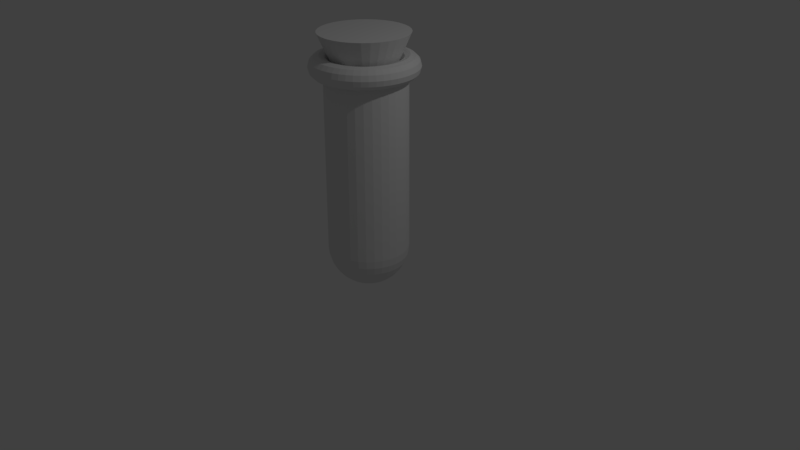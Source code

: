 # Source: small_potion.blend  (saved by Blender 2.79.0; exported with 4.5.12 LTS)
import bpy
from mathutils import Matrix  # noqa: F401  (used for matrix-valued properties, if any)

bpy.ops.wm.read_factory_settings(use_empty=True)
scene = bpy.context.scene
scene.name = 'Scene'

# ---- collections
col_collection_1 = bpy.data.collections.new('Collection 1'); scene.collection.children.link(col_collection_1)

# ---- world
world_world = bpy.data.worlds.new('World'); scene.world = world_world
world_world.color = (0.05088, 0.05088, 0.05088)
world_world.use_sun_shadow = False
world_world.sun_shadow_jitter_overblur = 0.0
world_world.cycles.sampling_method = 'MANUAL'

# ---- cameras
cam_camera = bpy.data.cameras.new('Camera')
cam_camera.clip_end = 100.0
cam_camera.lens = 35.0
cam_camera.sensor_width = 32.0
cam_camera.sensor_height = 18.0
cam_camera.ortho_scale = 7.314
cam_camera.dof.focus_distance = 0.0
cam_camera.dof.aperture_fstop = 128.0

# ---- lights
light_lamp = bpy.data.lights.new('Lamp', 'POINT')
light_lamp.transmission_factor = 0.0
light_lamp.cutoff_distance = 30.0
light_lamp.energy = 100.0
light_lamp.shadow_buffer_clip_start = 1.001
light_lamp.shadow_soft_size = 0.1
light_lamp.shadow_maximum_resolution = 0.006
light_lamp.use_absolute_resolution = True

# ---- meshes
me_cylinder_001 = bpy.data.meshes.new('Cylinder.001')
me_cylinder_001.from_pydata([(0.0, 1.0, -1.0), (-0.001838, 1.351, -0.1811), (0.1951, 0.9808, -1.0), (0.2631, 1.325, -0.1811), (0.3827, 0.9239, -1.0), (0.5178, 1.247, -0.1811), (0.5556, 0.8315, -1.0), (0.7526, 1.122, -0.1811), (0.7071, 0.7071, -1.0), (0.9583, 0.9531, -0.1811), (0.8315, 0.5556, -1.0), (1.127, 0.7474, -0.1811), (0.9239, 0.3827, -1.0), (1.253, 0.5126, -0.1811), (0.9808, 0.1951, -1.0), (1.33, 0.2579, -0.1811), (1.0, 7.55e-08, -1.0), (1.356, -0.007008, -0.1811), (0.9808, -0.1951, -1.0), (1.33, -0.2719, -0.1811), (0.9239, -0.3827, -1.0), (1.253, -0.5266, -0.1811), (0.8315, -0.5556, -1.0), (1.127, -0.7614, -0.1811), (0.7071, -0.7071, -1.0), (0.9583, -0.9672, -0.1811), (0.5556, -0.8315, -1.0), (0.7526, -1.136, -0.1811), (0.3827, -0.9239, -1.0), (0.5178, -1.262, -0.1811), (0.1951, -0.9808, -1.0), (0.2631, -1.339, -0.1811), (-3.258e-07, -1.0, -1.0), (-0.001839, -1.365, -0.1811), (-0.1951, -0.9808, -1.0), (-0.2667, -1.339, -0.1811), (-0.3827, -0.9239, -1.0), (-0.5215, -1.262, -0.1811), (-0.5556, -0.8315, -1.0), (-0.7562, -1.136, -0.1811), (-0.7071, -0.7071, -1.0), (-0.962, -0.9672, -0.1811), (-0.8315, -0.5556, -1.0), (-1.131, -0.7614, -0.1811), (-0.9239, -0.3827, -1.0), (-1.256, -0.5266, -0.1811), (-0.9808, -0.1951, -1.0), (-1.334, -0.2719, -0.1811), (-1.0, 9.656e-07, -1.0), (-1.36, -0.007007, -0.1811), (-0.9808, 0.1951, -1.0), (-1.334, 0.2579, -0.1811), (-0.9239, 0.3827, -1.0), (-1.256, 0.5126, -0.1811), (-0.8315, 0.5556, -1.0), (-1.131, 0.7474, -0.1811), (-0.7071, 0.7071, -1.0), (-0.962, 0.9532, -0.1811), (-0.5556, 0.8315, -1.0), (-0.7562, 1.122, -0.1811), (-0.3827, 0.9239, -1.0), (-0.5215, 1.248, -0.1811), (-0.1951, 0.9808, -1.0), (-0.2667, 1.325, -0.1811)], [], [(0, 1, 3, 2), (2, 3, 5, 4), (4, 5, 7, 6), (6, 7, 9, 8), (8, 9, 11, 10), (10, 11, 13, 12), (12, 13, 15, 14), (14, 15, 17, 16), (16, 17, 19, 18), (18, 19, 21, 20), (20, 21, 23, 22), (22, 23, 25, 24), (24, 25, 27, 26), (26, 27, 29, 28), (28, 29, 31, 30), (30, 31, 33, 32), (32, 33, 35, 34), (34, 35, 37, 36), (36, 37, 39, 38), (38, 39, 41, 40), (40, 41, 43, 42), (42, 43, 45, 44), (44, 45, 47, 46), (46, 47, 49, 48), (48, 49, 51, 50), (50, 51, 53, 52), (52, 53, 55, 54), (54, 55, 57, 56), (56, 57, 59, 58), (58, 59, 61, 60), (3, 1, 63, 61, 59, 57, 55, 53, 51, 49, 47, 45, 43, 41, 39, 37, 35, 33, 31, 29, 27, 25, 23, 21, 19, 17, 15, 13, 11, 9, 7, 5), (60, 61, 63, 62), (62, 63, 1, 0), (0, 2, 4, 6, 8, 10, 12, 14, 16, 18, 20, 22, 24, 26, 28, 30, 32, 34, 36, 38, 40, 42, 44, 46, 48, 50, 52, 54, 56, 58, 60, 62)])
me_cylinder_001.use_remesh_preserve_volume = False
me_cylinder_001.use_remesh_preserve_attributes = False
me_cylinder_001.use_mirror_vertex_groups = False
me_cylinder_001.update()
me_torus = bpy.data.meshes.new('Torus')
me_torus.from_pydata([(1.25, 0.0, 0.0), (1.217, 0.0, 0.125), (1.125, 0.0, 0.2165), (1.0, 0.0, 0.25), (0.875, 0.0, 0.2165), (0.7835, 0.0, 0.125), (0.75, 0.0, 3.062e-17), (0.7835, 0.0, -0.125), (0.875, 0.0, -0.2165), (1.0, 0.0, -0.25), (1.125, 0.0, -0.2165), (1.217, 0.0, -0.125), (1.239, 0.1632, 0.0), (1.206, 0.1588, 0.125), (1.115, 0.1468, 0.2165), (0.9914, 0.1305, 0.25), (0.8675, 0.1142, 0.2165), (0.7768, 0.1023, 0.125), (0.7436, 0.09789, 3.062e-17), (0.7768, 0.1023, -0.125), (0.8675, 0.1142, -0.2165), (0.9914, 0.1305, -0.25), (1.115, 0.1468, -0.2165), (1.206, 0.1588, -0.125), (1.207, 0.3235, 0.0), (1.175, 0.3149, 0.125), (1.087, 0.2912, 0.2165), (0.9659, 0.2588, 0.25), (0.8452, 0.2265, 0.2165), (0.7568, 0.2028, 0.125), (0.7244, 0.1941, 3.062e-17), (0.7568, 0.2028, -0.125), (0.8452, 0.2265, -0.2165), (0.9659, 0.2588, -0.25), (1.087, 0.2912, -0.2165), (1.175, 0.3149, -0.125), (1.155, 0.4784, 0.0), (1.124, 0.4655, 0.125), (1.039, 0.4305, 0.2165), (0.9239, 0.3827, 0.25), (0.8084, 0.3348, 0.2165), (0.7239, 0.2998, 0.125), (0.6929, 0.287, 3.062e-17), (0.7239, 0.2998, -0.125), (0.8084, 0.3348, -0.2165), (0.9239, 0.3827, -0.25), (1.039, 0.4305, -0.2165), (1.124, 0.4655, -0.125), (1.083, 0.625, 0.0), (1.054, 0.6083, 0.125), (0.9743, 0.5625, 0.2165), (0.866, 0.5, 0.25), (0.7578, 0.4375, 0.2165), (0.6785, 0.3917, 0.125), (0.6495, 0.375, 3.062e-17), (0.6785, 0.3917, -0.125), (0.7578, 0.4375, -0.2165), (0.866, 0.5, -0.25), (0.9743, 0.5625, -0.2165), (1.054, 0.6083, -0.125), (0.9917, 0.761, 0.0), (0.9651, 0.7406, 0.125), (0.8925, 0.6849, 0.2165), (0.7934, 0.6088, 0.25), (0.6942, 0.5327, 0.2165), (0.6216, 0.477, 0.125), (0.595, 0.4566, 3.062e-17), (0.6216, 0.477, -0.125), (0.6942, 0.5327, -0.2165), (0.7934, 0.6088, -0.25), (0.8925, 0.6849, -0.2165), (0.9651, 0.7406, -0.125), (0.8839, 0.8839, 0.0), (0.8602, 0.8602, 0.125), (0.7955, 0.7955, 0.2165), (0.7071, 0.7071, 0.25), (0.6187, 0.6187, 0.2165), (0.554, 0.554, 0.125), (0.5303, 0.5303, 3.062e-17), (0.554, 0.554, -0.125), (0.6187, 0.6187, -0.2165), (0.7071, 0.7071, -0.25), (0.7955, 0.7955, -0.2165), (0.8602, 0.8602, -0.125), (0.761, 0.9917, 0.0), (0.7406, 0.9651, 0.125), (0.6849, 0.8925, 0.2165), (0.6088, 0.7934, 0.25), (0.5327, 0.6942, 0.2165), (0.477, 0.6216, 0.125), (0.4566, 0.595, 3.062e-17), (0.477, 0.6216, -0.125), (0.5327, 0.6942, -0.2165), (0.6088, 0.7934, -0.25), (0.6849, 0.8925, -0.2165), (0.7406, 0.9651, -0.125), (0.625, 1.083, 0.0), (0.6083, 1.054, 0.125), (0.5625, 0.9743, 0.2165), (0.5, 0.866, 0.25), (0.4375, 0.7578, 0.2165), (0.3917, 0.6785, 0.125), (0.375, 0.6495, 3.062e-17), (0.3917, 0.6785, -0.125), (0.4375, 0.7578, -0.2165), (0.5, 0.866, -0.25), (0.5625, 0.9743, -0.2165), (0.6083, 1.054, -0.125), (0.4784, 1.155, 0.0), (0.4655, 1.124, 0.125), (0.4305, 1.039, 0.2165), (0.3827, 0.9239, 0.25), (0.3348, 0.8084, 0.2165), (0.2998, 0.7239, 0.125), (0.287, 0.6929, 3.062e-17), (0.2998, 0.7239, -0.125), (0.3348, 0.8084, -0.2165), (0.3827, 0.9239, -0.25), (0.4305, 1.039, -0.2165), (0.4655, 1.124, -0.125), (0.3235, 1.207, 0.0), (0.3149, 1.175, 0.125), (0.2912, 1.087, 0.2165), (0.2588, 0.9659, 0.25), (0.2265, 0.8452, 0.2165), (0.2028, 0.7568, 0.125), (0.1941, 0.7244, 3.062e-17), (0.2028, 0.7568, -0.125), (0.2265, 0.8452, -0.2165), (0.2588, 0.9659, -0.25), (0.2912, 1.087, -0.2165), (0.3149, 1.175, -0.125), (0.1632, 1.239, 0.0), (0.1588, 1.206, 0.125), (0.1468, 1.115, 0.2165), (0.1305, 0.9914, 0.25), (0.1142, 0.8675, 0.2165), (0.1023, 0.7768, 0.125), (0.09789, 0.7436, 3.062e-17), (0.1023, 0.7768, -0.125), (0.1142, 0.8675, -0.2165), (0.1305, 0.9914, -0.25), (0.1468, 1.115, -0.2165), (0.1588, 1.206, -0.125), (9.437e-08, 1.25, 0.0), (9.184e-08, 1.217, 0.125), (8.494e-08, 1.125, 0.2165), (7.55e-08, 1.0, 0.25), (6.606e-08, 0.875, 0.2165), (5.915e-08, 0.7835, 0.125), (5.662e-08, 0.75, 3.062e-17), (5.915e-08, 0.7835, -0.125), (6.606e-08, 0.875, -0.2165), (7.55e-08, 1.0, -0.25), (8.494e-08, 1.125, -0.2165), (9.184e-08, 1.217, -0.125), (-0.1632, 1.239, 0.0), (-0.1588, 1.206, 0.125), (-0.1468, 1.115, 0.2165), (-0.1305, 0.9914, 0.25), (-0.1142, 0.8675, 0.2165), (-0.1023, 0.7768, 0.125), (-0.09789, 0.7436, 3.062e-17), (-0.1023, 0.7768, -0.125), (-0.1142, 0.8675, -0.2165), (-0.1305, 0.9914, -0.25), (-0.1468, 1.115, -0.2165), (-0.1588, 1.206, -0.125), (-0.3235, 1.207, 0.0), (-0.3149, 1.175, 0.125), (-0.2912, 1.087, 0.2165), (-0.2588, 0.9659, 0.25), (-0.2265, 0.8452, 0.2165), (-0.2028, 0.7568, 0.125), (-0.1941, 0.7244, 3.062e-17), (-0.2028, 0.7568, -0.125), (-0.2265, 0.8452, -0.2165), (-0.2588, 0.9659, -0.25), (-0.2912, 1.087, -0.2165), (-0.3149, 1.175, -0.125), (-0.4784, 1.155, 0.0), (-0.4655, 1.124, 0.125), (-0.4305, 1.039, 0.2165), (-0.3827, 0.9239, 0.25), (-0.3348, 0.8084, 0.2165), (-0.2998, 0.7239, 0.125), (-0.287, 0.6929, 3.062e-17), (-0.2998, 0.7239, -0.125), (-0.3348, 0.8084, -0.2165), (-0.3827, 0.9239, -0.25), (-0.4305, 1.039, -0.2165), (-0.4655, 1.124, -0.125), (-0.625, 1.083, 0.0), (-0.6083, 1.054, 0.125), (-0.5625, 0.9743, 0.2165), (-0.5, 0.866, 0.25), (-0.4375, 0.7578, 0.2165), (-0.3917, 0.6785, 0.125), (-0.375, 0.6495, 3.062e-17), (-0.3917, 0.6785, -0.125), (-0.4375, 0.7578, -0.2165), (-0.5, 0.866, -0.25), (-0.5625, 0.9743, -0.2165), (-0.6083, 1.054, -0.125), (-0.761, 0.9917, 0.0), (-0.7406, 0.9651, 0.125), (-0.6849, 0.8925, 0.2165), (-0.6088, 0.7934, 0.25), (-0.5327, 0.6942, 0.2165), (-0.477, 0.6216, 0.125), (-0.4566, 0.595, 3.062e-17), (-0.477, 0.6216, -0.125), (-0.5327, 0.6942, -0.2165), (-0.6088, 0.7934, -0.25), (-0.6849, 0.8925, -0.2165), (-0.7406, 0.9651, -0.125), (-0.8839, 0.8839, 0.0), (-0.8602, 0.8602, 0.125), (-0.7955, 0.7955, 0.2165), (-0.7071, 0.7071, 0.25), (-0.6187, 0.6187, 0.2165), (-0.554, 0.554, 0.125), (-0.5303, 0.5303, 3.062e-17), (-0.554, 0.554, -0.125), (-0.6187, 0.6187, -0.2165), (-0.7071, 0.7071, -0.25), (-0.7955, 0.7955, -0.2165), (-0.8602, 0.8602, -0.125), (-0.9917, 0.761, 0.0), (-0.9651, 0.7406, 0.125), (-0.8925, 0.6849, 0.2165), (-0.7934, 0.6088, 0.25), (-0.6942, 0.5327, 0.2165), (-0.6216, 0.477, 0.125), (-0.595, 0.4566, 3.062e-17), (-0.6216, 0.477, -0.125), (-0.6942, 0.5327, -0.2165), (-0.7934, 0.6088, -0.25), (-0.8925, 0.6849, -0.2165), (-0.9651, 0.7406, -0.125), (-1.083, 0.625, 0.0), (-1.054, 0.6083, 0.125), (-0.9743, 0.5625, 0.2165), (-0.866, 0.5, 0.25), (-0.7578, 0.4375, 0.2165), (-0.6785, 0.3917, 0.125), (-0.6495, 0.375, 3.062e-17), (-0.6785, 0.3917, -0.125), (-0.7578, 0.4375, -0.2165), (-0.866, 0.5, -0.25), (-0.9743, 0.5625, -0.2165), (-1.054, 0.6083, -0.125), (-1.155, 0.4784, 0.0), (-1.124, 0.4655, 0.125), (-1.039, 0.4305, 0.2165), (-0.9239, 0.3827, 0.25), (-0.8084, 0.3348, 0.2165), (-0.7239, 0.2998, 0.125), (-0.6929, 0.287, 3.062e-17), (-0.7239, 0.2998, -0.125), (-0.8084, 0.3348, -0.2165), (-0.9239, 0.3827, -0.25), (-1.039, 0.4305, -0.2165), (-1.124, 0.4655, -0.125), (-1.207, 0.3235, 0.0), (-1.175, 0.3149, 0.125), (-1.087, 0.2912, 0.2165), (-0.9659, 0.2588, 0.25), (-0.8452, 0.2265, 0.2165), (-0.7568, 0.2028, 0.125), (-0.7244, 0.1941, 3.062e-17), (-0.7568, 0.2028, -0.125), (-0.8452, 0.2265, -0.2165), (-0.9659, 0.2588, -0.25), (-1.087, 0.2912, -0.2165), (-1.175, 0.3149, -0.125), (-1.239, 0.1632, 0.0), (-1.206, 0.1588, 0.125), (-1.115, 0.1468, 0.2165), (-0.9914, 0.1305, 0.25), (-0.8675, 0.1142, 0.2165), (-0.7768, 0.1023, 0.125), (-0.7436, 0.09789, 3.062e-17), (-0.7768, 0.1023, -0.125), (-0.8675, 0.1142, -0.2165), (-0.9914, 0.1305, -0.25), (-1.115, 0.1468, -0.2165), (-1.206, 0.1588, -0.125), (-1.25, 1.093e-07, 0.0), (-1.217, 1.064e-07, 0.125), (-1.125, 9.835e-08, 0.2165), (-1.0, 8.742e-08, 0.25), (-0.875, 7.649e-08, 0.2165), (-0.7835, 6.85e-08, 0.125), (-0.75, 6.557e-08, 3.062e-17), (-0.7835, 6.85e-08, -0.125), (-0.875, 7.649e-08, -0.2165), (-1.0, 8.742e-08, -0.25), (-1.125, 9.835e-08, -0.2165), (-1.217, 1.064e-07, -0.125), (-1.239, -0.1632, 0.0), (-1.206, -0.1588, 0.125), (-1.115, -0.1468, 0.2165), (-0.9914, -0.1305, 0.25), (-0.8675, -0.1142, 0.2165), (-0.7768, -0.1023, 0.125), (-0.7436, -0.09789, 3.062e-17), (-0.7768, -0.1023, -0.125), (-0.8675, -0.1142, -0.2165), (-0.9914, -0.1305, -0.25), (-1.115, -0.1468, -0.2165), (-1.206, -0.1588, -0.125), (-1.207, -0.3235, 0.0), (-1.175, -0.3149, 0.125), (-1.087, -0.2912, 0.2165), (-0.9659, -0.2588, 0.25), (-0.8452, -0.2265, 0.2165), (-0.7568, -0.2028, 0.125), (-0.7244, -0.1941, 3.062e-17), (-0.7568, -0.2028, -0.125), (-0.8452, -0.2265, -0.2165), (-0.9659, -0.2588, -0.25), (-1.087, -0.2912, -0.2165), (-1.175, -0.3149, -0.125), (-1.155, -0.4784, 0.0), (-1.124, -0.4655, 0.125), (-1.039, -0.4305, 0.2165), (-0.9239, -0.3827, 0.25), (-0.8084, -0.3348, 0.2165), (-0.7239, -0.2998, 0.125), (-0.6929, -0.287, 3.062e-17), (-0.7239, -0.2998, -0.125), (-0.8084, -0.3348, -0.2165), (-0.9239, -0.3827, -0.25), (-1.039, -0.4305, -0.2165), (-1.124, -0.4655, -0.125), (-1.083, -0.625, 0.0), (-1.054, -0.6083, 0.125), (-0.9743, -0.5625, 0.2165), (-0.866, -0.5, 0.25), (-0.7578, -0.4375, 0.2165), (-0.6785, -0.3917, 0.125), (-0.6495, -0.375, 3.062e-17), (-0.6785, -0.3917, -0.125), (-0.7578, -0.4375, -0.2165), (-0.866, -0.5, -0.25), (-0.9743, -0.5625, -0.2165), (-1.054, -0.6083, -0.125), (-0.9917, -0.761, 0.0), (-0.9651, -0.7406, 0.125), (-0.8925, -0.6849, 0.2165), (-0.7934, -0.6088, 0.25), (-0.6942, -0.5327, 0.2165), (-0.6216, -0.477, 0.125), (-0.595, -0.4566, 3.062e-17), (-0.6216, -0.477, -0.125), (-0.6942, -0.5327, -0.2165), (-0.7934, -0.6088, -0.25), (-0.8925, -0.6849, -0.2165), (-0.9651, -0.7406, -0.125), (-0.8839, -0.8839, 0.0), (-0.8602, -0.8602, 0.125), (-0.7955, -0.7955, 0.2165), (-0.7071, -0.7071, 0.25), (-0.6187, -0.6187, 0.2165), (-0.554, -0.554, 0.125), (-0.5303, -0.5303, 3.062e-17), (-0.554, -0.554, -0.125), (-0.6187, -0.6187, -0.2165), (-0.7071, -0.7071, -0.25), (-0.7955, -0.7955, -0.2165), (-0.8602, -0.8602, -0.125), (-0.761, -0.9917, 0.0), (-0.7406, -0.9651, 0.125), (-0.6849, -0.8925, 0.2165), (-0.6088, -0.7934, 0.25), (-0.5327, -0.6942, 0.2165), (-0.477, -0.6216, 0.125), (-0.4566, -0.595, 3.062e-17), (-0.477, -0.6216, -0.125), (-0.5327, -0.6942, -0.2165), (-0.6088, -0.7934, -0.25), (-0.6849, -0.8925, -0.2165), (-0.7406, -0.9651, -0.125), (-0.625, -1.083, 0.0), (-0.6083, -1.054, 0.125), (-0.5625, -0.9743, 0.2165), (-0.5, -0.866, 0.25), (-0.4375, -0.7578, 0.2165), (-0.3917, -0.6785, 0.125), (-0.375, -0.6495, 3.062e-17), (-0.3917, -0.6785, -0.125), (-0.4375, -0.7578, -0.2165), (-0.5, -0.866, -0.25), (-0.5625, -0.9743, -0.2165), (-0.6083, -1.054, -0.125), (-0.4784, -1.155, 0.0), (-0.4655, -1.124, 0.125), (-0.4305, -1.039, 0.2165), (-0.3827, -0.9239, 0.25), (-0.3348, -0.8084, 0.2165), (-0.2998, -0.7239, 0.125), (-0.287, -0.6929, 3.062e-17), (-0.2998, -0.7239, -0.125), (-0.3348, -0.8084, -0.2165), (-0.3827, -0.9239, -0.25), (-0.4305, -1.039, -0.2165), (-0.4655, -1.124, -0.125), (-0.3235, -1.207, 0.0), (-0.3149, -1.175, 0.125), (-0.2912, -1.087, 0.2165), (-0.2588, -0.9659, 0.25), (-0.2265, -0.8452, 0.2165), (-0.2028, -0.7568, 0.125), (-0.1941, -0.7244, 3.062e-17), (-0.2028, -0.7568, -0.125), (-0.2265, -0.8452, -0.2165), (-0.2588, -0.9659, -0.25), (-0.2912, -1.087, -0.2165), (-0.3149, -1.175, -0.125), (-0.1632, -1.239, 0.0), (-0.1588, -1.206, 0.125), (-0.1468, -1.115, 0.2165), (-0.1305, -0.9914, 0.25), (-0.1142, -0.8675, 0.2165), (-0.1023, -0.7768, 0.125), (-0.0979, -0.7436, 3.062e-17), (-0.1023, -0.7768, -0.125), (-0.1142, -0.8675, -0.2165), (-0.1305, -0.9914, -0.25), (-0.1468, -1.115, -0.2165), (-0.1588, -1.206, -0.125), (9.437e-08, -1.25, 0.0), (9.184e-08, -1.217, 0.125), (8.494e-08, -1.125, 0.2165), (7.55e-08, -1.0, 0.25), (6.606e-08, -0.875, 0.2165), (5.915e-08, -0.7835, 0.125), (5.662e-08, -0.75, 3.062e-17), (5.915e-08, -0.7835, -0.125), (6.606e-08, -0.875, -0.2165), (7.55e-08, -1.0, -0.25), (8.494e-08, -1.125, -0.2165), (9.184e-08, -1.217, -0.125), (0.1632, -1.239, 0.0), (0.1588, -1.206, 0.125), (0.1468, -1.115, 0.2165), (0.1305, -0.9914, 0.25), (0.1142, -0.8675, 0.2165), (0.1023, -0.7768, 0.125), (0.09789, -0.7436, 3.062e-17), (0.1023, -0.7768, -0.125), (0.1142, -0.8675, -0.2165), (0.1305, -0.9914, -0.25), (0.1468, -1.115, -0.2165), (0.1588, -1.206, -0.125), (0.3235, -1.207, 0.0), (0.3149, -1.175, 0.125), (0.2912, -1.087, 0.2165), (0.2588, -0.9659, 0.25), (0.2265, -0.8452, 0.2165), (0.2028, -0.7568, 0.125), (0.1941, -0.7244, 3.062e-17), (0.2028, -0.7568, -0.125), (0.2265, -0.8452, -0.2165), (0.2588, -0.9659, -0.25), (0.2912, -1.087, -0.2165), (0.3149, -1.175, -0.125), (0.4784, -1.155, 0.0), (0.4655, -1.124, 0.125), (0.4305, -1.039, 0.2165), (0.3827, -0.9239, 0.25), (0.3348, -0.8084, 0.2165), (0.2998, -0.7239, 0.125), (0.287, -0.6929, 3.062e-17), (0.2998, -0.7239, -0.125), (0.3348, -0.8084, -0.2165), (0.3827, -0.9239, -0.25), (0.4305, -1.039, -0.2165), (0.4655, -1.124, -0.125), (0.625, -1.083, 0.0), (0.6083, -1.054, 0.125), (0.5625, -0.9743, 0.2165), (0.5, -0.866, 0.25), (0.4375, -0.7578, 0.2165), (0.3917, -0.6785, 0.125), (0.375, -0.6495, 3.062e-17), (0.3917, -0.6785, -0.125), (0.4375, -0.7578, -0.2165), (0.5, -0.866, -0.25), (0.5625, -0.9743, -0.2165), (0.6083, -1.054, -0.125), (0.761, -0.9917, 0.0), (0.7406, -0.9651, 0.125), (0.6849, -0.8925, 0.2165), (0.6088, -0.7934, 0.25), (0.5327, -0.6942, 0.2165), (0.477, -0.6216, 0.125), (0.4566, -0.595, 3.062e-17), (0.477, -0.6216, -0.125), (0.5327, -0.6942, -0.2165), (0.6088, -0.7934, -0.25), (0.6849, -0.8925, -0.2165), (0.7406, -0.9651, -0.125), (0.8839, -0.8839, 0.0), (0.8602, -0.8602, 0.125), (0.7955, -0.7955, 0.2165), (0.7071, -0.7071, 0.25), (0.6187, -0.6187, 0.2165), (0.554, -0.554, 0.125), (0.5303, -0.5303, 3.062e-17), (0.554, -0.554, -0.125), (0.6187, -0.6187, -0.2165), (0.7071, -0.7071, -0.25), (0.7955, -0.7955, -0.2165), (0.8602, -0.8602, -0.125), (0.9917, -0.761, 0.0), (0.9651, -0.7406, 0.125), (0.8925, -0.6849, 0.2165), (0.7934, -0.6088, 0.25), (0.6942, -0.5327, 0.2165), (0.6216, -0.477, 0.125), (0.595, -0.4566, 3.062e-17), (0.6216, -0.477, -0.125), (0.6942, -0.5327, -0.2165), (0.7934, -0.6088, -0.25), (0.8925, -0.6849, -0.2165), (0.9651, -0.7406, -0.125), (1.083, -0.625, 0.0), (1.054, -0.6083, 0.125), (0.9743, -0.5625, 0.2165), (0.866, -0.5, 0.25), (0.7578, -0.4375, 0.2165), (0.6785, -0.3917, 0.125), (0.6495, -0.375, 3.062e-17), (0.6785, -0.3917, -0.125), (0.7578, -0.4375, -0.2165), (0.866, -0.5, -0.25), (0.9743, -0.5625, -0.2165), (1.054, -0.6083, -0.125), (1.155, -0.4784, 0.0), (1.124, -0.4655, 0.125), (1.039, -0.4305, 0.2165), (0.9239, -0.3827, 0.25), (0.8084, -0.3348, 0.2165), (0.7239, -0.2998, 0.125), (0.6929, -0.287, 3.062e-17), (0.7239, -0.2998, -0.125), (0.8084, -0.3348, -0.2165), (0.9239, -0.3827, -0.25), (1.039, -0.4305, -0.2165), (1.124, -0.4655, -0.125), (1.207, -0.3235, 0.0), (1.175, -0.3149, 0.125), (1.087, -0.2912, 0.2165), (0.9659, -0.2588, 0.25), (0.8452, -0.2265, 0.2165), (0.7568, -0.2028, 0.125), (0.7244, -0.1941, 3.062e-17), (0.7568, -0.2028, -0.125), (0.8452, -0.2265, -0.2165), (0.9659, -0.2588, -0.25), (1.087, -0.2912, -0.2165), (1.175, -0.3149, -0.125), (1.239, -0.1632, 0.0), (1.206, -0.1588, 0.125), (1.115, -0.1468, 0.2165), (0.9914, -0.1305, 0.25), (0.8675, -0.1142, 0.2165), (0.7768, -0.1023, 0.125), (0.7436, -0.09789, 3.062e-17), (0.7768, -0.1023, -0.125), (0.8675, -0.1142, -0.2165), (0.9914, -0.1305, -0.25), (1.115, -0.1468, -0.2165), (1.206, -0.1588, -0.125), (-0.01024, 0.23, 0.1363), (-0.01024, 0.412, 0.08107), (-0.01024, 0.5797, -0.008575), (-0.01024, 0.7267, 0.004724), (-0.01024, 0.8473, -0.01787), (-0.01024, 0.937, -0.0777), (-0.01024, 0.9922, -0.2597), (-0.01024, 1.011, -4.395), (-0.01024, 0.9922, -4.584), (-0.01024, 0.5797, -5.201), (0.02668, 0.2263, 0.1363), (0.06218, 0.4048, 0.08107), (0.09491, 0.5693, -0.008575), (0.1236, 0.7135, 0.004724), (0.1471, 0.8318, -0.01787), (0.1646, 0.9198, -0.0777), (0.1754, 0.9739, -0.2597), (0.179, 0.9922, -4.395), (0.1754, 0.9739, -4.584), (0.1646, 0.9198, -4.766), (0.1471, 0.8318, -4.934), (0.1236, 0.7135, -5.081), (0.09491, 0.5693, -5.201), (0.06218, 0.4048, -5.291), (0.02668, 0.2263, -5.346), (0.06218, 0.2156, -1.847), (0.1318, 0.3837, 0.08107), (0.196, 0.5387, -0.008575), (0.2523, 0.6745, 0.004724), (0.2984, 0.7859, -0.01787), (0.3327, 0.8688, -0.0777), (0.3539, 0.9198, -0.2597), (0.361, 0.937, -4.395), (0.3539, 0.9198, -4.584), (0.3327, 0.8688, -4.766), (0.2984, 0.7859, -4.934), (0.2523, 0.6745, -5.081), (0.196, 0.5387, -5.201), (0.1318, 0.3837, -5.291), (0.06218, 0.2156, -5.346), (0.09491, 0.1981, 0.1363), (0.196, 0.3494, 0.08107), (0.2892, 0.4889, -0.008575), (0.3709, 0.6111, 0.004724), (0.4379, 0.7114, -0.01787), (0.4877, 0.7859, -0.0777), (0.5184, 0.8318, -0.2597), (0.5287, 0.8473, -4.395), (0.5184, 0.8318, -4.584), (0.4877, 0.7859, -4.766), (0.4379, 0.7114, -4.934), (0.3709, 0.6111, -5.081), (0.2892, 0.4889, -5.201), (0.196, 0.3494, -5.291), (0.09491, 0.1981, -5.346), (0.1236, 0.1745, 0.1363), (0.2523, 0.3032, 0.08107), (0.3709, 0.4218, -0.008575), (0.4748, 0.5258, 0.004724), (0.5601, 0.6111, -0.01787), (0.6235, 0.6745, -0.0777), (0.6626, 0.7135, -0.2597), (0.6757, 0.7267, -4.395), (0.6626, 0.7135, -4.584), (0.6235, 0.6745, -4.766), (0.5601, 0.6111, -4.934), (0.4748, 0.5258, -5.081), (0.3709, 0.4218, -5.201), (0.2523, 0.3032, -5.291), (0.1236, 0.1745, -5.346), (0.1471, 0.1459, 0.1363), (0.2984, 0.247, 0.08107), (0.4379, 0.3402, -0.008575), (0.5601, 0.4218, 0.004724), (0.6604, 0.4889, -0.01787), (0.735, 0.5387, -0.0777), (0.7809, 0.5693, -0.2597), (0.7964, 0.5797, -4.395), (0.7809, 0.5693, -4.584), (0.735, 0.5387, -4.766), (0.6604, 0.4889, -4.934), (0.5601, 0.4218, -5.081), (0.4379, 0.3402, -5.201), (0.2984, 0.247, -5.291), (0.1471, 0.1459, -5.346), (0.1646, 0.1131, 0.1363), (0.3327, 0.1828, 0.08107), (0.4877, 0.247, -0.008575), (0.6235, 0.3032, 0.004724), (0.735, 0.3494, -0.01787), (0.8178, 0.3837, -0.0777), (0.8688, 0.4048, -0.2597), (0.886, 0.412, -4.395), (0.8688, 0.4048, -4.584), (0.8178, 0.3837, -4.766), (0.735, 0.3494, -4.934), (0.6235, 0.3032, -5.081), (0.4877, 0.247, -5.201), (0.3327, 0.1828, -5.291), (0.1646, 0.1131, -3.75), (0.1754, 0.07764, 0.1363), (0.3539, 0.1131, 0.08107), (0.5184, 0.1459, -0.008575), (0.6626, 0.1745, 0.004724), (0.7809, 0.1981, -0.01787), (0.8688, 0.2156, -0.0777), (0.923, 0.2263, -0.2597), (0.9412, 0.23, -4.395), (0.923, 0.2263, -4.584), (0.8688, 0.2156, -4.766), (0.7809, 0.1981, -4.934), (0.6626, 0.1745, -5.081), (0.5184, 0.1459, -5.201), (0.3539, 0.1131, -5.291), (0.1754, 0.07764, -5.346), (0.179, 0.04072, 0.1363), (0.361, 0.04072, 0.08107), (0.5287, 0.04072, -0.008575), (0.6757, 0.04072, 0.004724), (0.7964, 0.04072, -0.01787), (0.886, 0.04072, -0.0777), (0.9412, 0.04072, -0.2597), (0.9599, 0.04072, -4.395), (0.9412, 0.04072, -4.584), (0.886, 0.04072, -4.766), (0.7964, 0.04072, -4.934), (0.6757, 0.04072, -5.081), (0.5287, 0.04072, -5.201), (0.361, 0.04072, -5.291), (0.179, 0.04072, -5.346), (0.1754, 0.003795, 0.1363), (0.3539, -0.03171, 0.08107), (0.5184, -0.06443, -0.008575), (0.6626, -0.09311, 0.004724), (0.7809, -0.1166, -0.01787), (0.8688, -0.1341, -0.0777), (0.923, -0.1449, -0.2597), (0.9412, -0.1485, -4.395), (0.923, -0.1449, -4.584), (0.8688, -0.1341, -4.766), (0.7809, -0.1166, -4.934), (0.6626, -0.09311, -5.081), (0.5184, -0.06443, -5.201), (0.3539, -0.03171, -5.291), (0.1754, 0.003795, -5.346), (0.1646, -0.03171, 0.1363), (0.3327, -0.1014, 0.08107), (0.4877, -0.1655, -0.008575), (0.6235, -0.2218, 0.004724), (0.735, -0.268, -0.01787), (0.8178, -0.3023, -0.0777), (0.8688, -0.3234, -0.2597), (0.886, -0.3305, -4.395), (0.8688, -0.3234, -4.584), (0.8178, -0.3023, -4.766), (0.735, -0.268, -4.934), (0.6235, -0.2218, -5.081), (0.4877, -0.1655, -5.201), (0.3327, -0.1014, -5.291), (0.1646, -0.03171, -5.346), (0.1471, -0.06443, 0.1363), (0.2984, -0.1655, 0.08107), (0.4379, -0.2587, -0.008575), (0.5601, -0.3404, 0.004724), (0.6604, -0.4074, -0.01787), (0.735, -0.4572, -0.0777), (0.7809, -0.4879, -0.2597), (0.7964, -0.4983, -4.395), (0.7809, -0.4879, -4.584), (0.735, -0.4572, -4.766), (0.6604, -0.4074, -4.934), (0.5601, -0.3404, -5.081), (0.4379, -0.2587, -5.201), (0.2984, -0.1655, -5.291), (0.1471, -0.06443, -5.346), (0.1236, -0.09311, 0.1363), (0.2523, -0.2218, 0.08107), (0.3709, -0.3404, -0.008575), (0.4748, -0.4443, 0.004724), (0.5601, -0.5297, -0.01787), (0.6235, -0.593, -0.0777), (0.6626, -0.6321, -0.2597), (0.6757, -0.6453, -4.395), (0.6626, -0.6321, -4.584), (0.6235, -0.593, -4.766), (0.5601, -0.5297, -4.934), (0.4748, -0.4443, -5.081), (0.3709, -0.3404, -5.201), (0.2523, -0.2218, -5.291), (0.1236, -0.09311, -5.346), (0.09491, -0.1166, 0.1363), (0.196, -0.268, 0.08107), (0.2892, -0.4074, -0.008575), (0.3709, -0.5297, 0.004724), (0.4379, -0.63, -0.01787), (0.4877, -0.7045, -0.0777), (0.5184, -0.7504, -0.2597), (0.5287, -0.7659, -4.395), (0.5184, -0.7504, -4.584), (0.4877, -0.7045, -4.766), (0.4379, -0.63, -4.934), (0.3709, -0.5297, -5.081), (0.2892, -0.4074, -5.201), (0.196, -0.268, -5.291), (0.09491, -0.1166, -5.346), (-0.01024, 0.04072, -5.365), (0.06218, -0.1341, 0.1363), (0.1318, -0.3023, 0.08107), (0.196, -0.4572, -0.008575), (0.2523, -0.593, 0.004724), (0.2984, -0.7045, -0.01787), (0.3327, -0.7873, -0.0777), (0.3539, -0.8383, -0.2597), (0.361, -0.8556, -4.395), (0.3539, -0.8383, -4.584), (0.3327, -0.7873, -4.766), (0.2984, -0.7045, -4.934), (0.2523, -0.593, -5.081), (0.196, -0.4572, -5.201), (0.1318, -0.3023, -5.291), (0.06218, -0.1341, -5.346), (0.02668, -0.1449, 0.1363), (0.06218, -0.3234, 0.08107), (0.09491, -0.4879, -0.008575), (0.1236, -0.6321, 0.004724), (0.1471, -0.7504, -0.01787), (0.1646, -0.8383, -0.0777), (0.1754, -0.8925, -0.2597), (0.179, -0.9108, -4.395), (0.1754, -0.8925, -4.584), (0.1646, -0.8383, -4.766), (0.1471, -0.7504, -4.934), (0.1236, -0.6321, -5.081), (0.09491, -0.4879, -5.201), (0.06218, -0.3234, -5.291), (0.02668, -0.1449, -5.346), (-0.01024, -0.1485, 0.1363), (-0.01024, -0.3305, 0.08107), (-0.01024, -0.4983, -0.008575), (-0.01024, -0.6453, 0.004724), (-0.01024, -0.7659, -0.01787), (-0.01024, -0.8556, -0.0777), (-0.01024, -0.9108, -0.2597), (-0.01024, -0.9294, -4.395), (-0.01024, -0.9108, -4.584), (-0.01024, -0.8556, -4.766), (-0.01024, -0.7659, -4.934), (-0.01024, -0.6453, -5.081), (-0.01024, -0.4983, -5.201), (-0.01024, -0.3305, -5.291), (-0.01024, -0.1485, -5.346), (-0.04717, -0.1449, 0.1363), (-0.08267, -0.3234, 0.08107), (-0.1154, -0.4879, -0.008575), (-0.1441, -0.6321, 0.004724), (-0.1676, -0.7504, -0.01787), (-0.1851, -0.8383, -0.0777), (-0.1959, -0.8925, -0.2597), (-0.1995, -0.9108, -4.395), (-0.1959, -0.8925, -4.584), (-0.1851, -0.8383, -4.766), (-0.1676, -0.7504, -4.934), (-0.1441, -0.6321, -5.081), (-0.1154, -0.4879, -5.201), (-0.08267, -0.3234, -5.291), (-0.04717, -0.1449, -5.346), (-0.08267, -0.1341, -1.847), (-0.1523, -0.3023, 0.08107), (-0.2165, -0.4572, -0.008575), (-0.2728, -0.593, 0.004724), (-0.3189, -0.7045, -0.01787), (-0.3532, -0.7873, -0.0777), (-0.3744, -0.8383, -0.2597), (-0.3815, -0.8556, -4.395), (-0.3744, -0.8383, -4.584), (-0.3532, -0.7873, -4.766), (-0.3189, -0.7045, -4.934), (-0.2728, -0.593, -5.081), (-0.2165, -0.4572, -5.201), (-0.1523, -0.3023, -5.291), (-0.08267, -0.1341, -5.346), (-0.1154, -0.1166, 0.1363), (-0.2165, -0.268, 0.08107), (-0.3097, -0.4074, -0.008575), (-0.3914, -0.5297, 0.004724), (-0.4584, -0.63, -0.01787), (-0.5082, -0.7045, -0.0777), (-0.5389, -0.7504, -0.2597), (-0.5492, -0.7659, -4.395), (-0.5389, -0.7504, -4.584), (-0.5082, -0.7045, -4.766), (-0.4584, -0.63, -4.934), (-0.3914, -0.5297, -5.081), (-0.3097, -0.4074, -5.201), (-0.2165, -0.268, -5.291), (-0.1154, -0.1166, -5.346), (-0.01024, 0.04072, 0.1549), (-0.1441, -0.09311, 0.1363), (-0.2728, -0.2218, 0.08107), (-0.3914, -0.3404, -0.008575), (-0.4953, -0.4443, 0.004724), (-0.5806, -0.5297, -0.01787), (-0.644, -0.593, -0.0777), (-0.683, -0.6321, -0.2597), (-0.6962, -0.6453, -4.395), (-0.683, -0.6321, -4.584), (-0.644, -0.593, -4.766), (-0.5806, -0.5297, -4.934), (-0.4953, -0.4443, -5.081), (-0.3914, -0.3404, -5.201), (-0.2728, -0.2218, -5.291), (-0.1441, -0.09311, -5.346), (-0.1676, -0.06443, 0.1363), (-0.3189, -0.1655, 0.08107), (-0.4584, -0.2587, -0.008575), (-0.5806, -0.3404, 0.004724), (-0.6809, -0.4074, -0.01787), (-0.7555, -0.4572, -0.0777), (-0.8014, -0.4879, -0.2597), (-0.8169, -0.4983, -4.395), (-0.8014, -0.4879, -4.584), (-0.7555, -0.4572, -4.766), (-0.6809, -0.4074, -4.934), (-0.5806, -0.3404, -5.081), (-0.4584, -0.2587, -5.201), (-0.3189, -0.1655, -5.291), (-0.1676, -0.06443, -5.346), (-0.1851, -0.03171, 0.1363), (-0.3532, -0.1014, 0.08107), (-0.5082, -0.1655, -0.008575), (-0.644, -0.2218, 0.004724), (-0.7555, -0.268, -0.01787), (-0.8383, -0.3023, -0.0777), (-0.8893, -0.3234, -0.2597), (-0.9065, -0.3305, -4.395), (-0.8893, -0.3234, -4.584), (-0.8383, -0.3023, -4.766), (-0.7555, -0.268, -4.934), (-0.644, -0.2218, -5.081), (-0.5082, -0.1655, -5.201), (-0.3532, -0.1014, -5.291), (-0.1851, -0.03171, -5.346), (-0.1959, 0.003795, 0.1363), (-0.3744, -0.03171, 0.08107), (-0.5389, -0.06443, -0.008575), (-0.683, -0.09311, 0.004724), (-0.8014, -0.1166, -0.01787), (-0.8893, -0.1341, -0.0777), (-0.9434, -0.1449, -0.2597), (-0.9617, -0.1485, -4.395), (-0.9434, -0.1449, -4.584), (-0.8893, -0.1341, -4.766), (-0.8014, -0.1166, -4.934), (-0.683, -0.09311, -5.081), (-0.5389, -0.06443, -5.201), (-0.3744, -0.03171, -5.291), (-0.1959, 0.003795, -5.346), (-0.1995, 0.04072, 0.1363), (-0.3815, 0.04072, 0.08107), (-0.5492, 0.04072, -0.008575), (-0.6962, 0.04072, 0.004724), (-0.8169, 0.04072, -0.01787), (-0.9065, 0.04072, -0.0777), (-0.9617, 0.04072, -0.2597), (-0.9804, 0.04072, -4.395), (-0.9617, 0.04072, -4.584), (-0.9065, 0.04072, -4.766), (-0.8169, 0.04072, -4.934), (-0.6962, 0.04072, -5.081), (-0.5492, 0.04072, -5.201), (-0.3815, 0.04072, -5.291), (-0.1995, 0.04072, -3.75), (-0.1959, 0.07764, 0.1363), (-0.3744, 0.1131, 0.08107), (-0.5389, 0.1459, -0.008575), (-0.683, 0.1745, 0.004724), (-0.8014, 0.1981, -0.01787), (-0.8893, 0.2156, -0.0777), (-0.9434, 0.2263, -0.2597), (-0.9617, 0.23, -4.395), (-0.9434, 0.2263, -4.584), (-0.8893, 0.2156, -4.766), (-0.8014, 0.1981, -4.934), (-0.683, 0.1745, -5.081), (-0.5389, 0.1459, -5.201), (-0.3744, 0.1131, -5.291), (-0.1959, 0.07764, -5.346), (-0.1851, 0.1131, 0.1363), (-0.3532, 0.1828, 0.08107), (-0.5082, 0.247, -0.008575), (-0.644, 0.3032, 0.004724), (-0.7555, 0.3494, -0.01787), (-0.8383, 0.3837, -0.0777), (-0.8893, 0.4048, -0.2597), (-0.9065, 0.412, -4.395), (-0.8893, 0.4048, -4.584), (-0.8383, 0.3837, -4.766), (-0.7555, 0.3494, -4.934), (-0.644, 0.3032, -5.081), (-0.5082, 0.247, -5.201), (-0.3532, 0.1828, -5.291), (-0.1851, 0.1131, -5.346), (-0.1676, 0.1459, 0.1363), (-0.3189, 0.247, 0.08107), (-0.4584, 0.3402, -0.008575), (-0.5806, 0.4218, 0.004724), (-0.6809, 0.4889, -0.01787), (-0.7555, 0.5387, -0.0777), (-0.8014, 0.5693, -0.2597), (-0.8169, 0.5797, -4.395), (-0.8014, 0.5693, -4.584), (-0.7555, 0.5387, -4.766), (-0.6809, 0.4889, -4.934), (-0.5806, 0.4218, -5.081), (-0.4584, 0.3402, -5.201), (-0.3189, 0.247, -5.291), (-0.1676, 0.1459, -5.346), (-0.1441, 0.1745, 0.1363), (-0.2728, 0.3032, 0.08107), (-0.3914, 0.4218, -0.008575), (-0.4953, 0.5258, 0.004724), (-0.5806, 0.6111, -0.01787), (-0.644, 0.6745, -0.0777), (-0.683, 0.7135, -0.2597), (-0.6962, 0.7267, -4.395), (-0.683, 0.7135, -4.584), (-0.644, 0.6745, -4.766), (-0.5806, 0.6111, -4.934), (-0.4953, 0.5258, -5.081), (-0.3914, 0.4218, -5.201), (-0.2728, 0.3032, -5.291), (-0.1441, 0.1745, -5.346), (-0.1154, 0.1981, 0.1363), (-0.2165, 0.3494, 0.08107), (-0.3097, 0.4889, -0.008575), (-0.3914, 0.6111, 0.004724), (-0.4584, 0.7114, -0.01787), (-0.5082, 0.7859, -0.0777), (-0.5389, 0.8318, -0.2597), (-0.5492, 0.8473, -4.395), (-0.5389, 0.8318, -4.584), (-0.5082, 0.7859, -4.766), (-0.4584, 0.7114, -4.934), (-0.3914, 0.6111, -5.081), (-0.3097, 0.4889, -5.201), (-0.2165, 0.3494, -5.291), (-0.1154, 0.1981, -5.346), (-0.08267, 0.2156, 0.1363), (-0.1523, 0.3837, 0.08107), (-0.2165, 0.5387, -0.008575), (-0.2728, 0.6745, 0.004724), (-0.3189, 0.7859, -0.01787), (-0.3532, 0.8688, -0.0777), (-0.3744, 0.9198, -0.2597), (-0.3815, 0.937, -4.395), (-0.3744, 0.9198, -4.584), (-0.3532, 0.8688, -4.766), (-0.3189, 0.7859, -4.934), (-0.2728, 0.6745, -5.081), (-0.2165, 0.5387, -5.201), (-0.1523, 0.3837, -5.291), (-0.08267, 0.2156, -5.346), (-0.04717, 0.2263, 0.1363), (-0.08267, 0.4048, 0.08107), (-0.1154, 0.5693, -0.008575), (-0.1441, 0.7135, 0.004724), (-0.1676, 0.8318, -0.01787), (-0.1851, 0.9198, -0.0777), (-0.1959, 0.9739, -0.2597), (-0.1995, 0.9922, -4.395), (-0.1959, 0.9739, -4.584), (-0.1851, 0.9198, -4.766), (-0.1676, 0.8318, -4.934), (-0.1441, 0.7135, -5.081), (-0.1154, 0.5693, -5.201), (-0.08267, 0.4048, -5.291), (-0.04717, 0.2263, -5.346), (-0.01024, 0.937, -4.766), (-0.01024, 0.8473, -4.934), (-0.01024, 0.7267, -5.081), (-0.01024, 0.412, -5.291), (-0.01024, 0.23, -5.346)], [], [(0, 12, 13, 1), (1, 13, 14, 2), (2, 14, 15, 3), (3, 15, 16, 4), (4, 16, 17, 5), (5, 17, 18, 6), (6, 18, 19, 7), (7, 19, 20, 8), (8, 20, 21, 9), (9, 21, 22, 10), (10, 22, 23, 11), (11, 23, 12, 0), (12, 24, 25, 13), (13, 25, 26, 14), (14, 26, 27, 15), (15, 27, 28, 16), (16, 28, 29, 17), (17, 29, 30, 18), (18, 30, 31, 19), (19, 31, 32, 20), (20, 32, 33, 21), (21, 33, 34, 22), (22, 34, 35, 23), (23, 35, 24, 12), (24, 36, 37, 25), (25, 37, 38, 26), (26, 38, 39, 27), (27, 39, 40, 28), (28, 40, 41, 29), (29, 41, 42, 30), (30, 42, 43, 31), (31, 43, 44, 32), (32, 44, 45, 33), (33, 45, 46, 34), (34, 46, 47, 35), (35, 47, 36, 24), (36, 48, 49, 37), (37, 49, 50, 38), (38, 50, 51, 39), (39, 51, 52, 40), (40, 52, 53, 41), (41, 53, 54, 42), (42, 54, 55, 43), (43, 55, 56, 44), (44, 56, 57, 45), (45, 57, 58, 46), (46, 58, 59, 47), (47, 59, 48, 36), (48, 60, 61, 49), (49, 61, 62, 50), (50, 62, 63, 51), (51, 63, 64, 52), (52, 64, 65, 53), (53, 65, 66, 54), (54, 66, 67, 55), (55, 67, 68, 56), (56, 68, 69, 57), (57, 69, 70, 58), (58, 70, 71, 59), (59, 71, 60, 48), (60, 72, 73, 61), (61, 73, 74, 62), (62, 74, 75, 63), (63, 75, 76, 64), (64, 76, 77, 65), (65, 77, 78, 66), (66, 78, 79, 67), (67, 79, 80, 68), (68, 80, 81, 69), (69, 81, 82, 70), (70, 82, 83, 71), (71, 83, 72, 60), (72, 84, 85, 73), (73, 85, 86, 74), (74, 86, 87, 75), (75, 87, 88, 76), (76, 88, 89, 77), (77, 89, 90, 78), (78, 90, 91, 79), (79, 91, 92, 80), (80, 92, 93, 81), (81, 93, 94, 82), (82, 94, 95, 83), (83, 95, 84, 72), (84, 96, 97, 85), (85, 97, 98, 86), (86, 98, 99, 87), (87, 99, 100, 88), (88, 100, 101, 89), (89, 101, 102, 90), (90, 102, 103, 91), (91, 103, 104, 92), (92, 104, 105, 93), (93, 105, 106, 94), (94, 106, 107, 95), (95, 107, 96, 84), (96, 108, 109, 97), (97, 109, 110, 98), (98, 110, 111, 99), (99, 111, 112, 100), (100, 112, 113, 101), (101, 113, 114, 102), (102, 114, 115, 103), (103, 115, 116, 104), (104, 116, 117, 105), (105, 117, 118, 106), (106, 118, 119, 107), (107, 119, 108, 96), (108, 120, 121, 109), (109, 121, 122, 110), (110, 122, 123, 111), (111, 123, 124, 112), (112, 124, 125, 113), (113, 125, 126, 114), (114, 126, 127, 115), (115, 127, 128, 116), (116, 128, 129, 117), (117, 129, 130, 118), (118, 130, 131, 119), (119, 131, 120, 108), (120, 132, 133, 121), (121, 133, 134, 122), (122, 134, 135, 123), (123, 135, 136, 124), (124, 136, 137, 125), (125, 137, 138, 126), (126, 138, 139, 127), (127, 139, 140, 128), (128, 140, 141, 129), (129, 141, 142, 130), (130, 142, 143, 131), (131, 143, 132, 120), (132, 144, 145, 133), (133, 145, 146, 134), (134, 146, 147, 135), (135, 147, 148, 136), (136, 148, 149, 137), (137, 149, 150, 138), (138, 150, 151, 139), (139, 151, 152, 140), (140, 152, 153, 141), (141, 153, 154, 142), (142, 154, 155, 143), (143, 155, 144, 132), (144, 156, 157, 145), (145, 157, 158, 146), (146, 158, 159, 147), (147, 159, 160, 148), (148, 160, 161, 149), (149, 161, 162, 150), (150, 162, 163, 151), (151, 163, 164, 152), (152, 164, 165, 153), (153, 165, 166, 154), (154, 166, 167, 155), (155, 167, 156, 144), (156, 168, 169, 157), (157, 169, 170, 158), (158, 170, 171, 159), (159, 171, 172, 160), (160, 172, 173, 161), (161, 173, 174, 162), (162, 174, 175, 163), (163, 175, 176, 164), (164, 176, 177, 165), (165, 177, 178, 166), (166, 178, 179, 167), (167, 179, 168, 156), (168, 180, 181, 169), (169, 181, 182, 170), (170, 182, 183, 171), (171, 183, 184, 172), (172, 184, 185, 173), (173, 185, 186, 174), (174, 186, 187, 175), (175, 187, 188, 176), (176, 188, 189, 177), (177, 189, 190, 178), (178, 190, 191, 179), (179, 191, 180, 168), (180, 192, 193, 181), (181, 193, 194, 182), (182, 194, 195, 183), (183, 195, 196, 184), (184, 196, 197, 185), (185, 197, 198, 186), (186, 198, 199, 187), (187, 199, 200, 188), (188, 200, 201, 189), (189, 201, 202, 190), (190, 202, 203, 191), (191, 203, 192, 180), (192, 204, 205, 193), (193, 205, 206, 194), (194, 206, 207, 195), (195, 207, 208, 196), (196, 208, 209, 197), (197, 209, 210, 198), (198, 210, 211, 199), (199, 211, 212, 200), (200, 212, 213, 201), (201, 213, 214, 202), (202, 214, 215, 203), (203, 215, 204, 192), (204, 216, 217, 205), (205, 217, 218, 206), (206, 218, 219, 207), (207, 219, 220, 208), (208, 220, 221, 209), (209, 221, 222, 210), (210, 222, 223, 211), (211, 223, 224, 212), (212, 224, 225, 213), (213, 225, 226, 214), (214, 226, 227, 215), (215, 227, 216, 204), (216, 228, 229, 217), (217, 229, 230, 218), (218, 230, 231, 219), (219, 231, 232, 220), (220, 232, 233, 221), (221, 233, 234, 222), (222, 234, 235, 223), (223, 235, 236, 224), (224, 236, 237, 225), (225, 237, 238, 226), (226, 238, 239, 227), (227, 239, 228, 216), (228, 240, 241, 229), (229, 241, 242, 230), (230, 242, 243, 231), (231, 243, 244, 232), (232, 244, 245, 233), (233, 245, 246, 234), (234, 246, 247, 235), (235, 247, 248, 236), (236, 248, 249, 237), (237, 249, 250, 238), (238, 250, 251, 239), (239, 251, 240, 228), (240, 252, 253, 241), (241, 253, 254, 242), (242, 254, 255, 243), (243, 255, 256, 244), (244, 256, 257, 245), (245, 257, 258, 246), (246, 258, 259, 247), (247, 259, 260, 248), (248, 260, 261, 249), (249, 261, 262, 250), (250, 262, 263, 251), (251, 263, 252, 240), (252, 264, 265, 253), (253, 265, 266, 254), (254, 266, 267, 255), (255, 267, 268, 256), (256, 268, 269, 257), (257, 269, 270, 258), (258, 270, 271, 259), (259, 271, 272, 260), (260, 272, 273, 261), (261, 273, 274, 262), (262, 274, 275, 263), (263, 275, 264, 252), (264, 276, 277, 265), (265, 277, 278, 266), (266, 278, 279, 267), (267, 279, 280, 268), (268, 280, 281, 269), (269, 281, 282, 270), (270, 282, 283, 271), (271, 283, 284, 272), (272, 284, 285, 273), (273, 285, 286, 274), (274, 286, 287, 275), (275, 287, 276, 264), (276, 288, 289, 277), (277, 289, 290, 278), (278, 290, 291, 279), (279, 291, 292, 280), (280, 292, 293, 281), (281, 293, 294, 282), (282, 294, 295, 283), (283, 295, 296, 284), (284, 296, 297, 285), (285, 297, 298, 286), (286, 298, 299, 287), (287, 299, 288, 276), (288, 300, 301, 289), (289, 301, 302, 290), (290, 302, 303, 291), (291, 303, 304, 292), (292, 304, 305, 293), (293, 305, 306, 294), (294, 306, 307, 295), (295, 307, 308, 296), (296, 308, 309, 297), (297, 309, 310, 298), (298, 310, 311, 299), (299, 311, 300, 288), (300, 312, 313, 301), (301, 313, 314, 302), (302, 314, 315, 303), (303, 315, 316, 304), (304, 316, 317, 305), (305, 317, 318, 306), (306, 318, 319, 307), (307, 319, 320, 308), (308, 320, 321, 309), (309, 321, 322, 310), (310, 322, 323, 311), (311, 323, 312, 300), (312, 324, 325, 313), (313, 325, 326, 314), (314, 326, 327, 315), (315, 327, 328, 316), (316, 328, 329, 317), (317, 329, 330, 318), (318, 330, 331, 319), (319, 331, 332, 320), (320, 332, 333, 321), (321, 333, 334, 322), (322, 334, 335, 323), (323, 335, 324, 312), (324, 336, 337, 325), (325, 337, 338, 326), (326, 338, 339, 327), (327, 339, 340, 328), (328, 340, 341, 329), (329, 341, 342, 330), (330, 342, 343, 331), (331, 343, 344, 332), (332, 344, 345, 333), (333, 345, 346, 334), (334, 346, 347, 335), (335, 347, 336, 324), (336, 348, 349, 337), (337, 349, 350, 338), (338, 350, 351, 339), (339, 351, 352, 340), (340, 352, 353, 341), (341, 353, 354, 342), (342, 354, 355, 343), (343, 355, 356, 344), (344, 356, 357, 345), (345, 357, 358, 346), (346, 358, 359, 347), (347, 359, 348, 336), (348, 360, 361, 349), (349, 361, 362, 350), (350, 362, 363, 351), (351, 363, 364, 352), (352, 364, 365, 353), (353, 365, 366, 354), (354, 366, 367, 355), (355, 367, 368, 356), (356, 368, 369, 357), (357, 369, 370, 358), (358, 370, 371, 359), (359, 371, 360, 348), (360, 372, 373, 361), (361, 373, 374, 362), (362, 374, 375, 363), (363, 375, 376, 364), (364, 376, 377, 365), (365, 377, 378, 366), (366, 378, 379, 367), (367, 379, 380, 368), (368, 380, 381, 369), (369, 381, 382, 370), (370, 382, 383, 371), (371, 383, 372, 360), (372, 384, 385, 373), (373, 385, 386, 374), (374, 386, 387, 375), (375, 387, 388, 376), (376, 388, 389, 377), (377, 389, 390, 378), (378, 390, 391, 379), (379, 391, 392, 380), (380, 392, 393, 381), (381, 393, 394, 382), (382, 394, 395, 383), (383, 395, 384, 372), (384, 396, 397, 385), (385, 397, 398, 386), (386, 398, 399, 387), (387, 399, 400, 388), (388, 400, 401, 389), (389, 401, 402, 390), (390, 402, 403, 391), (391, 403, 404, 392), (392, 404, 405, 393), (393, 405, 406, 394), (394, 406, 407, 395), (395, 407, 396, 384), (396, 408, 409, 397), (397, 409, 410, 398), (398, 410, 411, 399), (399, 411, 412, 400), (400, 412, 413, 401), (401, 413, 414, 402), (402, 414, 415, 403), (403, 415, 416, 404), (404, 416, 417, 405), (405, 417, 418, 406), (406, 418, 419, 407), (407, 419, 408, 396), (408, 420, 421, 409), (409, 421, 422, 410), (410, 422, 423, 411), (411, 423, 424, 412), (412, 424, 425, 413), (413, 425, 426, 414), (414, 426, 427, 415), (415, 427, 428, 416), (416, 428, 429, 417), (417, 429, 430, 418), (418, 430, 431, 419), (419, 431, 420, 408), (420, 432, 433, 421), (421, 433, 434, 422), (422, 434, 435, 423), (423, 435, 436, 424), (424, 436, 437, 425), (425, 437, 438, 426), (426, 438, 439, 427), (427, 439, 440, 428), (428, 440, 441, 429), (429, 441, 442, 430), (430, 442, 443, 431), (431, 443, 432, 420), (432, 444, 445, 433), (433, 445, 446, 434), (434, 446, 447, 435), (435, 447, 448, 436), (436, 448, 449, 437), (437, 449, 450, 438), (438, 450, 451, 439), (439, 451, 452, 440), (440, 452, 453, 441), (441, 453, 454, 442), (442, 454, 455, 443), (443, 455, 444, 432), (444, 456, 457, 445), (445, 457, 458, 446), (446, 458, 459, 447), (447, 459, 460, 448), (448, 460, 461, 449), (449, 461, 462, 450), (450, 462, 463, 451), (451, 463, 464, 452), (452, 464, 465, 453), (453, 465, 466, 454), (454, 466, 467, 455), (455, 467, 456, 444), (456, 468, 469, 457), (457, 469, 470, 458), (458, 470, 471, 459), (459, 471, 472, 460), (460, 472, 473, 461), (461, 473, 474, 462), (462, 474, 475, 463), (463, 475, 476, 464), (464, 476, 477, 465), (465, 477, 478, 466), (466, 478, 479, 467), (467, 479, 468, 456), (468, 480, 481, 469), (469, 481, 482, 470), (470, 482, 483, 471), (471, 483, 484, 472), (472, 484, 485, 473), (473, 485, 486, 474), (474, 486, 487, 475), (475, 487, 488, 476), (476, 488, 489, 477), (477, 489, 490, 478), (478, 490, 491, 479), (479, 491, 480, 468), (480, 492, 493, 481), (481, 493, 494, 482), (482, 494, 495, 483), (483, 495, 496, 484), (484, 496, 497, 485), (485, 497, 498, 486), (486, 498, 499, 487), (487, 499, 500, 488), (488, 500, 501, 489), (489, 501, 502, 490), (490, 502, 503, 491), (491, 503, 492, 480), (492, 504, 505, 493), (493, 505, 506, 494), (494, 506, 507, 495), (495, 507, 508, 496), (496, 508, 509, 497), (497, 509, 510, 498), (498, 510, 511, 499), (499, 511, 512, 500), (500, 512, 513, 501), (501, 513, 514, 502), (502, 514, 515, 503), (503, 515, 504, 492), (504, 516, 517, 505), (505, 517, 518, 506), (506, 518, 519, 507), (507, 519, 520, 508), (508, 520, 521, 509), (509, 521, 522, 510), (510, 522, 523, 511), (511, 523, 524, 512), (512, 524, 525, 513), (513, 525, 526, 514), (514, 526, 527, 515), (515, 527, 516, 504), (516, 528, 529, 517), (517, 529, 530, 518), (518, 530, 531, 519), (519, 531, 532, 520), (520, 532, 533, 521), (521, 533, 534, 522), (522, 534, 535, 523), (523, 535, 536, 524), (524, 536, 537, 525), (525, 537, 538, 526), (526, 538, 539, 527), (527, 539, 528, 516), (528, 540, 541, 529), (529, 541, 542, 530), (530, 542, 543, 531), (531, 543, 544, 532), (532, 544, 545, 533), (533, 545, 546, 534), (534, 546, 547, 535), (535, 547, 548, 536), (536, 548, 549, 537), (537, 549, 550, 538), (538, 550, 551, 539), (539, 551, 540, 528), (540, 552, 553, 541), (541, 553, 554, 542), (542, 554, 555, 543), (543, 555, 556, 544), (544, 556, 557, 545), (545, 557, 558, 546), (546, 558, 559, 547), (547, 559, 560, 548), (548, 560, 561, 549), (549, 561, 562, 550), (550, 562, 563, 551), (551, 563, 552, 540), (552, 564, 565, 553), (553, 565, 566, 554), (554, 566, 567, 555), (555, 567, 568, 556), (556, 568, 569, 557), (557, 569, 570, 558), (558, 570, 571, 559), (559, 571, 572, 560), (560, 572, 573, 561), (561, 573, 574, 562), (562, 574, 575, 563), (563, 575, 564, 552), (564, 0, 1, 565), (565, 1, 2, 566), (566, 2, 3, 567), (567, 3, 4, 568), (568, 4, 5, 569), (569, 5, 6, 570), (570, 6, 7, 571), (571, 7, 8, 572), (572, 8, 9, 573), (573, 9, 10, 574), (574, 10, 11, 575), (575, 11, 0, 564), (781, 1057, 600), (584, 583, 593, 594), (577, 576, 586, 587), (1053, 584, 594, 595), (578, 577, 587, 588), (1054, 1053, 595, 596), (579, 578, 588, 589), (1055, 1054, 596, 597), (580, 579, 589, 590), (585, 1055, 597, 598), (581, 580, 590, 591), (1056, 585, 598, 599), (582, 581, 591, 592), (1057, 1056, 599, 600), (583, 582, 592, 593), (576, 872, 586), (600, 599, 614, 615), (593, 592, 607, 608), (586, 872, 601), (781, 600, 615), (594, 593, 608, 609), (587, 586, 601, 602), (595, 594, 609, 610), (588, 587, 602, 603), (596, 595, 610, 611), (589, 588, 603, 604), (597, 596, 611, 612), (590, 589, 604, 605), (598, 597, 612, 613), (591, 590, 605, 606), (599, 598, 613, 614), (592, 591, 606, 607), (604, 603, 618, 619), (612, 611, 626, 627), (605, 604, 619, 620), (613, 612, 627, 628), (606, 605, 620, 621), (614, 613, 628, 629), (607, 606, 621, 622), (615, 614, 629, 630), (608, 607, 622, 623), (601, 872, 616), (781, 615, 630), (609, 608, 623, 624), (602, 601, 616, 617), (610, 609, 624, 625), (603, 602, 617, 618), (611, 610, 625, 626), (623, 622, 637, 638), (616, 872, 631), (781, 630, 645), (624, 623, 638, 639), (617, 616, 631, 632), (625, 624, 639, 640), (618, 617, 632, 633), (626, 625, 640, 641), (619, 618, 633, 634), (627, 626, 641, 642), (620, 619, 634, 635), (628, 627, 642, 643), (621, 620, 635, 636), (629, 628, 643, 644), (622, 621, 636, 637), (630, 629, 644, 645), (642, 641, 656, 657), (635, 634, 649, 650), (643, 642, 657, 658), (636, 635, 650, 651), (644, 643, 658, 659), (637, 636, 651, 652), (645, 644, 659, 660), (638, 637, 652, 653), (631, 872, 646), (781, 645, 660), (639, 638, 653, 654), (632, 631, 646, 647), (640, 639, 654, 655), (633, 632, 647, 648), (641, 640, 655, 656), (634, 633, 648, 649), (781, 660, 675), (654, 653, 668, 669), (647, 646, 661, 662), (655, 654, 669, 670), (648, 647, 662, 663), (656, 655, 670, 671), (649, 648, 663, 664), (657, 656, 671, 672), (650, 649, 664, 665), (658, 657, 672, 673), (651, 650, 665, 666), (659, 658, 673, 674), (652, 651, 666, 667), (660, 659, 674, 675), (653, 652, 667, 668), (646, 872, 661), (673, 672, 687, 688), (666, 665, 680, 681), (674, 673, 688, 689), (667, 666, 681, 682), (675, 674, 689, 690), (668, 667, 682, 683), (661, 872, 676), (781, 675, 690), (669, 668, 683, 684), (662, 661, 676, 677), (670, 669, 684, 685), (663, 662, 677, 678), (671, 670, 685, 686), (664, 663, 678, 679), (672, 671, 686, 687), (665, 664, 679, 680), (677, 676, 691, 692), (685, 684, 699, 700), (678, 677, 692, 693), (686, 685, 700, 701), (679, 678, 693, 694), (687, 686, 701, 702), (680, 679, 694, 695), (688, 687, 702, 703), (681, 680, 695, 696), (689, 688, 703, 704), (682, 681, 696, 697), (690, 689, 704, 705), (683, 682, 697, 698), (676, 872, 691), (781, 690, 705), (684, 683, 698, 699), (696, 695, 710, 711), (704, 703, 718, 719), (697, 696, 711, 712), (705, 704, 719, 720), (698, 697, 712, 713), (691, 872, 706), (781, 705, 720), (699, 698, 713, 714), (692, 691, 706, 707), (700, 699, 714, 715), (693, 692, 707, 708), (701, 700, 715, 716), (694, 693, 708, 709), (702, 701, 716, 717), (695, 694, 709, 710), (703, 702, 717, 718), (715, 714, 729, 730), (708, 707, 722, 723), (716, 715, 730, 731), (709, 708, 723, 724), (717, 716, 731, 732), (710, 709, 724, 725), (718, 717, 732, 733), (711, 710, 725, 726), (719, 718, 733, 734), (712, 711, 726, 727), (720, 719, 734, 735), (713, 712, 727, 728), (706, 872, 721), (781, 720, 735), (714, 713, 728, 729), (707, 706, 721, 722), (734, 733, 748, 749), (727, 726, 741, 742), (735, 734, 749, 750), (728, 727, 742, 743), (721, 872, 736), (781, 735, 750), (729, 728, 743, 744), (722, 721, 736, 737), (730, 729, 744, 745), (723, 722, 737, 738), (731, 730, 745, 746), (724, 723, 738, 739), (732, 731, 746, 747), (725, 724, 739, 740), (733, 732, 747, 748), (726, 725, 740, 741), (738, 737, 752, 753), (746, 745, 760, 761), (739, 738, 753, 754), (747, 746, 761, 762), (740, 739, 754, 755), (748, 747, 762, 763), (741, 740, 755, 756), (749, 748, 763, 764), (742, 741, 756, 757), (750, 749, 764, 765), (743, 742, 757, 758), (736, 872, 751), (781, 750, 765), (744, 743, 758, 759), (737, 736, 751, 752), (745, 744, 759, 760), (757, 756, 771, 772), (765, 764, 779, 780), (758, 757, 772, 773), (751, 872, 766), (781, 765, 780), (759, 758, 773, 774), (752, 751, 766, 767), (760, 759, 774, 775), (753, 752, 767, 768), (761, 760, 775, 776), (754, 753, 768, 769), (762, 761, 776, 777), (755, 754, 769, 770), (763, 762, 777, 778), (756, 755, 770, 771), (764, 763, 778, 779), (776, 775, 791, 792), (769, 768, 784, 785), (777, 776, 792, 793), (770, 769, 785, 786), (778, 777, 793, 794), (771, 770, 786, 787), (779, 778, 794, 795), (772, 771, 787, 788), (780, 779, 795, 796), (773, 772, 788, 789), (766, 872, 782), (781, 780, 796), (774, 773, 789, 790), (767, 766, 782, 783), (775, 774, 790, 791), (768, 767, 783, 784), (796, 795, 810, 811), (789, 788, 803, 804), (782, 872, 797), (781, 796, 811), (790, 789, 804, 805), (783, 782, 797, 798), (791, 790, 805, 806), (784, 783, 798, 799), (792, 791, 806, 807), (785, 784, 799, 800), (793, 792, 807, 808), (786, 785, 800, 801), (794, 793, 808, 809), (787, 786, 801, 802), (795, 794, 809, 810), (788, 787, 802, 803), (808, 807, 822, 823), (801, 800, 815, 816), (809, 808, 823, 824), (802, 801, 816, 817), (810, 809, 824, 825), (803, 802, 817, 818), (811, 810, 825, 826), (804, 803, 818, 819), (797, 872, 812), (781, 811, 826), (805, 804, 819, 820), (798, 797, 812, 813), (806, 805, 820, 821), (799, 798, 813, 814), (807, 806, 821, 822), (800, 799, 814, 815), (812, 872, 827), (781, 826, 841), (820, 819, 834, 835), (813, 812, 827, 828), (821, 820, 835, 836), (814, 813, 828, 829), (822, 821, 836, 837), (815, 814, 829, 830), (823, 822, 837, 838), (816, 815, 830, 831), (824, 823, 838, 839), (817, 816, 831, 832), (825, 824, 839, 840), (818, 817, 832, 833), (826, 825, 840, 841), (819, 818, 833, 834), (831, 830, 845, 846), (839, 838, 853, 854), (832, 831, 846, 847), (840, 839, 854, 855), (833, 832, 847, 848), (841, 840, 855, 856), (834, 833, 848, 849), (827, 872, 842), (781, 841, 856), (835, 834, 849, 850), (828, 827, 842, 843), (836, 835, 850, 851), (829, 828, 843, 844), (837, 836, 851, 852), (830, 829, 844, 845), (838, 837, 852, 853), (850, 849, 864, 865), (843, 842, 857, 858), (851, 850, 865, 866), (844, 843, 858, 859), (852, 851, 866, 867), (845, 844, 859, 860), (853, 852, 867, 868), (846, 845, 860, 861), (854, 853, 868, 869), (847, 846, 861, 862), (855, 854, 869, 870), (848, 847, 862, 863), (856, 855, 870, 871), (849, 848, 863, 864), (842, 872, 857), (781, 856, 871), (869, 868, 884, 885), (862, 861, 877, 878), (870, 869, 885, 886), (863, 862, 878, 879), (871, 870, 886, 887), (864, 863, 879, 880), (857, 872, 873), (781, 871, 887), (865, 864, 880, 881), (858, 857, 873, 874), (866, 865, 881, 882), (859, 858, 874, 875), (867, 866, 882, 883), (860, 859, 875, 876), (868, 867, 883, 884), (861, 860, 876, 877), (874, 873, 888, 889), (882, 881, 896, 897), (875, 874, 889, 890), (883, 882, 897, 898), (876, 875, 890, 891), (884, 883, 898, 899), (877, 876, 891, 892), (885, 884, 899, 900), (878, 877, 892, 893), (886, 885, 900, 901), (879, 878, 893, 894), (887, 886, 901, 902), (880, 879, 894, 895), (873, 872, 888), (781, 887, 902), (881, 880, 895, 896), (893, 892, 907, 908), (901, 900, 915, 916), (894, 893, 908, 909), (902, 901, 916, 917), (895, 894, 909, 910), (888, 872, 903), (781, 902, 917), (896, 895, 910, 911), (889, 888, 903, 904), (897, 896, 911, 912), (890, 889, 904, 905), (898, 897, 912, 913), (891, 890, 905, 906), (899, 898, 913, 914), (892, 891, 906, 907), (900, 899, 914, 915), (912, 911, 926, 927), (905, 904, 919, 920), (913, 912, 927, 928), (906, 905, 920, 921), (914, 913, 928, 929), (907, 906, 921, 922), (915, 914, 929, 930), (908, 907, 922, 923), (916, 915, 930, 931), (909, 908, 923, 924), (917, 916, 931, 932), (910, 909, 924, 925), (903, 872, 918), (781, 917, 932), (911, 910, 925, 926), (904, 903, 918, 919), (931, 930, 945, 946), (924, 923, 938, 939), (932, 931, 946, 947), (925, 924, 939, 940), (918, 872, 933), (781, 932, 947), (926, 925, 940, 941), (919, 918, 933, 934), (927, 926, 941, 942), (920, 919, 934, 935), (928, 927, 942, 943), (921, 920, 935, 936), (929, 928, 943, 944), (922, 921, 936, 937), (930, 929, 944, 945), (923, 922, 937, 938), (943, 942, 957, 958), (936, 935, 950, 951), (944, 943, 958, 959), (937, 936, 951, 952), (945, 944, 959, 960), (938, 937, 952, 953), (946, 945, 960, 961), (939, 938, 953, 954), (947, 946, 961, 962), (940, 939, 954, 955), (933, 872, 948), (781, 947, 962), (941, 940, 955, 956), (934, 933, 948, 949), (942, 941, 956, 957), (935, 934, 949, 950), (962, 961, 976, 977), (955, 954, 969, 970), (948, 872, 963), (781, 962, 977), (956, 955, 970, 971), (949, 948, 963, 964), (957, 956, 971, 972), (950, 949, 964, 965), (958, 957, 972, 973), (951, 950, 965, 966), (959, 958, 973, 974), (952, 951, 966, 967), (960, 959, 974, 975), (953, 952, 967, 968), (961, 960, 975, 976), (954, 953, 968, 969), (966, 965, 980, 981), (974, 973, 988, 989), (967, 966, 981, 982), (975, 974, 989, 990), (968, 967, 982, 983), (976, 975, 990, 991), (969, 968, 983, 984), (977, 976, 991, 992), (970, 969, 984, 985), (963, 872, 978), (781, 977, 992), (971, 970, 985, 986), (964, 963, 978, 979), (972, 971, 986, 987), (965, 964, 979, 980), (973, 972, 987, 988), (985, 984, 999, 1000), (978, 872, 993), (781, 992, 1007), (986, 985, 1000, 1001), (979, 978, 993, 994), (987, 986, 1001, 1002), (980, 979, 994, 995), (988, 987, 1002, 1003), (981, 980, 995, 996), (989, 988, 1003, 1004), (982, 981, 996, 997), (990, 989, 1004, 1005), (983, 982, 997, 998), (991, 990, 1005, 1006), (984, 983, 998, 999), (992, 991, 1006, 1007), (1004, 1003, 1018, 1019), (997, 996, 1011, 1012), (1005, 1004, 1019, 1020), (998, 997, 1012, 1013), (1006, 1005, 1020, 1021), (999, 998, 1013, 1014), (1007, 1006, 1021, 1022), (1000, 999, 1014, 1015), (993, 872, 1008), (781, 1007, 1022), (1001, 1000, 1015, 1016), (994, 993, 1008, 1009), (1002, 1001, 1016, 1017), (995, 994, 1009, 1010), (1003, 1002, 1017, 1018), (996, 995, 1010, 1011), (1008, 872, 1023), (781, 1022, 1037), (1016, 1015, 1030, 1031), (1009, 1008, 1023, 1024), (1017, 1016, 1031, 1032), (1010, 1009, 1024, 1025), (1018, 1017, 1032, 1033), (1011, 1010, 1025, 1026), (1019, 1018, 1033, 1034), (1012, 1011, 1026, 1027), (1020, 1019, 1034, 1035), (1013, 1012, 1027, 1028), (1021, 1020, 1035, 1036), (1014, 1013, 1028, 1029), (1022, 1021, 1036, 1037), (1015, 1014, 1029, 1030), (1027, 1026, 1041, 1042), (1035, 1034, 1049, 1050), (1028, 1027, 1042, 1043), (1036, 1035, 1050, 1051), (1029, 1028, 1043, 1044), (1037, 1036, 1051, 1052), (1030, 1029, 1044, 1045), (1023, 872, 1038), (781, 1037, 1052), (1031, 1030, 1045, 1046), (1024, 1023, 1038, 1039), (1032, 1031, 1046, 1047), (1025, 1024, 1039, 1040), (1033, 1032, 1047, 1048), (1026, 1025, 1040, 1041), (1034, 1033, 1048, 1049), (1046, 1045, 583, 584), (1039, 1038, 576, 577), (1047, 1046, 584, 1053), (1040, 1039, 577, 578), (1048, 1047, 1053, 1054), (1041, 1040, 578, 579), (1049, 1048, 1054, 1055), (1042, 1041, 579, 580), (1050, 1049, 1055, 585), (1043, 1042, 580, 581), (1051, 1050, 585, 1056), (1044, 1043, 581, 582), (1052, 1051, 1056, 1057), (1045, 1044, 582, 583), (1038, 872, 576), (781, 1052, 1057)])
me_torus.use_remesh_preserve_volume = False
me_torus.use_remesh_preserve_attributes = False
me_torus.use_mirror_vertex_groups = False
me_torus.update()

# ---- objects
ob_cylinder = bpy.data.objects.new('Cylinder', me_cylinder_001)
ob_torus = bpy.data.objects.new('Torus', me_torus)
ob_lamp = bpy.data.objects.new('Lamp', light_lamp)
ob_camera = bpy.data.objects.new('Camera', cam_camera)

# ---- transforms, parenting, visibility, modifiers, constraints
ob_cylinder.location = (-0.01117, -0.004948, 2.959)
ob_cylinder.scale = (0.4083, 0.4083, 0.4083)
ob_cylinder.lineart.crease_threshold = 0.0
ob_torus.location = (0.00544, -0.02163, 2.49)
ob_torus.scale = (0.5311, 0.5311, 0.5311)
ob_torus.lineart.crease_threshold = 0.0
ob_lamp.location = (4.076, 1.005, 5.904)
ob_lamp.rotation_euler = (0.6503, 0.05522, 1.866)
ob_lamp.lock_rotations_4d = False
ob_lamp.empty_display_type = 'ARROWS'
ob_lamp.color = (0.0, 0.0, 0.0, 0.0)
ob_lamp.lineart.crease_threshold = 0.0
ob_camera.location = (7.481, -6.508, 5.344)
ob_camera.rotation_euler = (1.109, 0.0, 0.8149)
ob_camera.lock_rotations_4d = False
ob_camera.empty_display_type = 'ARROWS'
ob_camera.color = (0.0, 0.0, 0.0, 0.0)
ob_camera.display_type = 'WIRE'
ob_camera.lineart.crease_threshold = 0.0

# ---- collection membership
col_collection_1.objects.link(ob_cylinder)
col_collection_1.objects.link(ob_torus)
col_collection_1.objects.link(ob_lamp)
col_collection_1.objects.link(ob_camera)

# ---- scene / render settings (as saved in the file)
scene.camera = ob_camera
scene.frame_start = 1; scene.frame_end = 250; scene.frame_set(1)
scene.render.engine = 'BLENDER_EEVEE_NEXT'
scene.render.resolution_percentage = 50
scene.render.dither_intensity = 0.0
scene.cycles.use_denoising = False
scene.cycles.samples = 128
scene.cycles.sampling_pattern = 'TABULATED_SOBOL'
scene.cycles.use_adaptive_sampling = False
scene.cycles.use_light_tree = False
scene.cycles.blur_glossy = 0.0
scene.cycles.sample_clamp_indirect = 0.0
scene.view_settings.view_transform = 'Standard'
bpy.context.view_layer.update()
